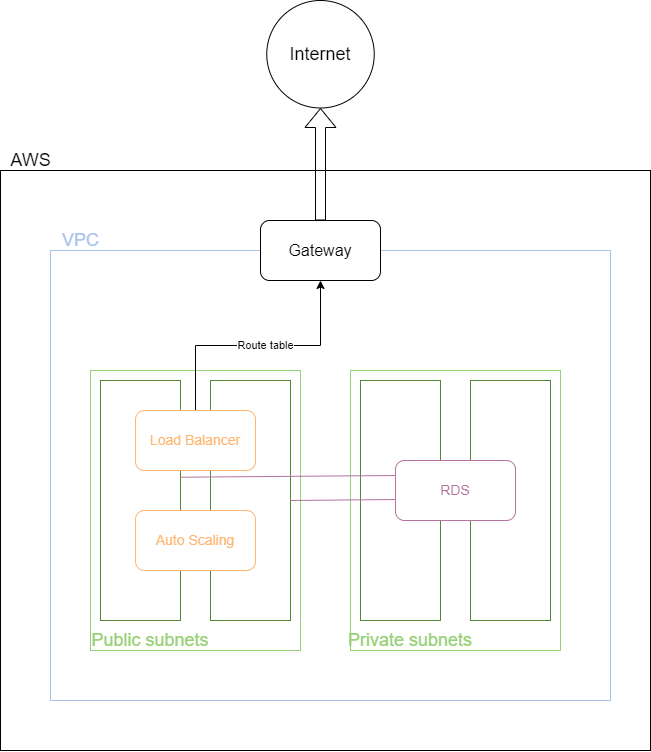

The diagram above was exported from draw.io. Its source (the exported page's mxGraphModel, read from the mxfile embedded in the PNG):
<mxGraphModel dx="921" dy="1473" grid="1" gridSize="10" guides="1" tooltips="1" connect="1" arrows="1" fold="1" page="1" pageScale="1" pageWidth="850" pageHeight="1100" math="0" shadow="0">
  <root>
    <mxCell id="0" />
    <mxCell id="1" parent="0" />
    <mxCell id="S-xaPBCYFUybLk1stvX4-31" value="" style="rounded=0;whiteSpace=wrap;html=1;" vertex="1" parent="1">
      <mxGeometry x="60" y="90" width="650" height="580" as="geometry" />
    </mxCell>
    <mxCell id="S-xaPBCYFUybLk1stvX4-2" value="" style="rounded=0;whiteSpace=wrap;html=1;fillColor=#FFFFFF;strokeColor=#A9C4EC;" vertex="1" parent="1">
      <mxGeometry x="110" y="170" width="560" height="450" as="geometry" />
    </mxCell>
    <mxCell id="S-xaPBCYFUybLk1stvX4-4" value="&lt;font color=&quot;#a9c4eb&quot; face=&quot;Helvetica&quot; style=&quot;font-size: 18px;&quot;&gt;VPC&lt;/font&gt;" style="text;html=1;align=center;verticalAlign=middle;resizable=0;points=[];autosize=1;strokeColor=none;fillColor=none;" vertex="1" parent="1">
      <mxGeometry x="110" y="140" width="60" height="40" as="geometry" />
    </mxCell>
    <mxCell id="S-xaPBCYFUybLk1stvX4-5" value="&lt;font size=&quot;3&quot;&gt;Gateway&lt;/font&gt;" style="rounded=1;whiteSpace=wrap;html=1;" vertex="1" parent="1">
      <mxGeometry x="320" y="140" width="120" height="60" as="geometry" />
    </mxCell>
    <mxCell id="S-xaPBCYFUybLk1stvX4-6" value="" style="shape=flexArrow;endArrow=classic;html=1;rounded=0;exitX=0.5;exitY=0;exitDx=0;exitDy=0;" edge="1" parent="1" source="S-xaPBCYFUybLk1stvX4-5" target="S-xaPBCYFUybLk1stvX4-7">
      <mxGeometry width="50" height="50" relative="1" as="geometry">
        <mxPoint x="490" y="50" as="sourcePoint" />
        <mxPoint x="490" y="-80" as="targetPoint" />
      </mxGeometry>
    </mxCell>
    <mxCell id="S-xaPBCYFUybLk1stvX4-7" value="&lt;font style=&quot;font-size: 18px;&quot;&gt;Internet&lt;/font&gt;" style="ellipse;whiteSpace=wrap;html=1;aspect=fixed;" vertex="1" parent="1">
      <mxGeometry x="326.25" y="-80" width="107.5" height="107.5" as="geometry" />
    </mxCell>
    <mxCell id="S-xaPBCYFUybLk1stvX4-8" value="" style="rounded=0;whiteSpace=wrap;html=1;fillColor=none;strokeColor=#97D077;" vertex="1" parent="1">
      <mxGeometry x="150" y="290" width="210" height="280" as="geometry" />
    </mxCell>
    <mxCell id="S-xaPBCYFUybLk1stvX4-9" value="" style="rounded=0;whiteSpace=wrap;html=1;fillColor=none;strokeColor=#97D077;" vertex="1" parent="1">
      <mxGeometry x="410" y="290" width="210" height="280" as="geometry" />
    </mxCell>
    <mxCell id="S-xaPBCYFUybLk1stvX4-14" value="&lt;font color=&quot;#97d077&quot;&gt;&lt;span style=&quot;font-size: 18px;&quot;&gt;Public subnets&lt;/span&gt;&lt;/font&gt;" style="text;html=1;strokeColor=none;fillColor=none;align=center;verticalAlign=middle;whiteSpace=wrap;rounded=0;" vertex="1" parent="1">
      <mxGeometry x="140" y="530" width="140" height="60" as="geometry" />
    </mxCell>
    <mxCell id="S-xaPBCYFUybLk1stvX4-15" value="&lt;font color=&quot;#97d077&quot;&gt;&lt;span style=&quot;font-size: 18px;&quot;&gt;Private subnets&lt;/span&gt;&lt;/font&gt;" style="text;html=1;strokeColor=none;fillColor=none;align=center;verticalAlign=middle;whiteSpace=wrap;rounded=0;" vertex="1" parent="1">
      <mxGeometry x="400" y="530" width="140" height="60" as="geometry" />
    </mxCell>
    <mxCell id="S-xaPBCYFUybLk1stvX4-18" value="" style="rounded=0;whiteSpace=wrap;html=1;fillColor=none;strokeColor=#538934;" vertex="1" parent="1">
      <mxGeometry x="160" y="300" width="80" height="240" as="geometry" />
    </mxCell>
    <mxCell id="S-xaPBCYFUybLk1stvX4-20" value="" style="rounded=0;whiteSpace=wrap;html=1;fillColor=none;strokeColor=#538934;" vertex="1" parent="1">
      <mxGeometry x="270" y="300" width="80" height="240" as="geometry" />
    </mxCell>
    <mxCell id="S-xaPBCYFUybLk1stvX4-21" value="" style="rounded=0;whiteSpace=wrap;html=1;fillColor=none;strokeColor=#538934;" vertex="1" parent="1">
      <mxGeometry x="420" y="300" width="80" height="240" as="geometry" />
    </mxCell>
    <mxCell id="S-xaPBCYFUybLk1stvX4-22" value="" style="rounded=0;whiteSpace=wrap;html=1;fillColor=none;strokeColor=#538934;" vertex="1" parent="1">
      <mxGeometry x="530" y="300" width="80" height="240" as="geometry" />
    </mxCell>
    <mxCell id="S-xaPBCYFUybLk1stvX4-29" style="edgeStyle=orthogonalEdgeStyle;rounded=0;orthogonalLoop=1;jettySize=auto;html=1;exitX=0.5;exitY=0;exitDx=0;exitDy=0;entryX=0.5;entryY=1;entryDx=0;entryDy=0;" edge="1" parent="1" source="S-xaPBCYFUybLk1stvX4-25" target="S-xaPBCYFUybLk1stvX4-5">
      <mxGeometry relative="1" as="geometry" />
    </mxCell>
    <mxCell id="S-xaPBCYFUybLk1stvX4-30" value="Route table" style="edgeLabel;html=1;align=center;verticalAlign=middle;resizable=0;points=[];" vertex="1" connectable="0" parent="S-xaPBCYFUybLk1stvX4-29">
      <mxGeometry x="0.0549" relative="1" as="geometry">
        <mxPoint as="offset" />
      </mxGeometry>
    </mxCell>
    <mxCell id="S-xaPBCYFUybLk1stvX4-25" value="&lt;font color=&quot;#ffb570&quot; style=&quot;font-size: 14px;&quot;&gt;Load Balancer&lt;/font&gt;" style="rounded=1;whiteSpace=wrap;html=1;strokeColor=#FFB570;" vertex="1" parent="1">
      <mxGeometry x="195" y="330" width="120" height="60" as="geometry" />
    </mxCell>
    <mxCell id="S-xaPBCYFUybLk1stvX4-26" value="&lt;font color=&quot;#ffb570&quot; style=&quot;font-size: 14px;&quot;&gt;Auto Scaling&lt;/font&gt;" style="rounded=1;whiteSpace=wrap;html=1;strokeColor=#FFB570;" vertex="1" parent="1">
      <mxGeometry x="195" y="430" width="120" height="60" as="geometry" />
    </mxCell>
    <mxCell id="S-xaPBCYFUybLk1stvX4-27" value="&lt;font color=&quot;#b5739d&quot; style=&quot;font-size: 14px;&quot;&gt;RDS&lt;/font&gt;" style="rounded=1;whiteSpace=wrap;html=1;strokeColor=#B5739D;" vertex="1" parent="1">
      <mxGeometry x="455" y="380" width="120" height="60" as="geometry" />
    </mxCell>
    <mxCell id="S-xaPBCYFUybLk1stvX4-32" value="&lt;font face=&quot;Helvetica&quot; style=&quot;font-size: 18px;&quot;&gt;AWS&lt;/font&gt;" style="text;html=1;align=center;verticalAlign=middle;resizable=0;points=[];autosize=1;strokeColor=none;fillColor=none;" vertex="1" parent="1">
      <mxGeometry x="60" y="60" width="60" height="40" as="geometry" />
    </mxCell>
    <mxCell id="S-xaPBCYFUybLk1stvX4-34" value="" style="endArrow=none;html=1;rounded=0;exitX=1;exitY=0.5;exitDx=0;exitDy=0;entryX=0.004;entryY=0.65;entryDx=0;entryDy=0;entryPerimeter=0;strokeColor=#B5739D;" edge="1" parent="1" source="S-xaPBCYFUybLk1stvX4-20" target="S-xaPBCYFUybLk1stvX4-27">
      <mxGeometry width="50" height="50" relative="1" as="geometry">
        <mxPoint x="350" y="400" as="sourcePoint" />
        <mxPoint x="470" y="420" as="targetPoint" />
      </mxGeometry>
    </mxCell>
    <mxCell id="S-xaPBCYFUybLk1stvX4-36" value="" style="endArrow=none;html=1;rounded=0;exitX=0.995;exitY=0.403;exitDx=0;exitDy=0;exitPerimeter=0;entryX=0;entryY=0.25;entryDx=0;entryDy=0;strokeColor=#B5739D;" edge="1" parent="1" source="S-xaPBCYFUybLk1stvX4-18" target="S-xaPBCYFUybLk1stvX4-27">
      <mxGeometry width="50" height="50" relative="1" as="geometry">
        <mxPoint x="410" y="430" as="sourcePoint" />
        <mxPoint x="460" y="380" as="targetPoint" />
      </mxGeometry>
    </mxCell>
  </root>
</mxGraphModel>